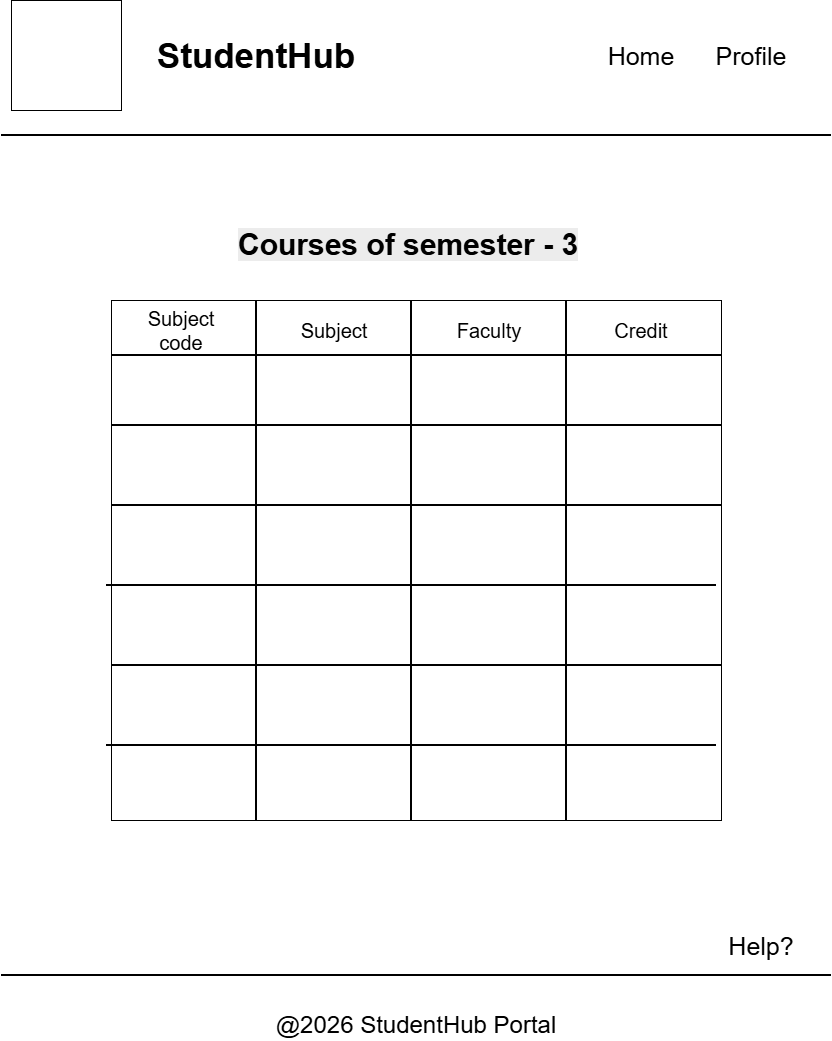

The diagram above was exported from draw.io. Its source (the exported page's mxGraphModel, read from the mxfile embedded in the PNG):
<mxGraphModel dx="774" dy="459" grid="0" gridSize="10" guides="1" tooltips="1" connect="1" arrows="1" fold="1" page="1" pageScale="1" pageWidth="850" pageHeight="1100" math="0" shadow="0">
  <root>
    <mxCell id="0" />
    <mxCell id="1" parent="0" />
    <mxCell id="mfrEJXjoHA3bAe6qJnQd-1" parent="1" style="line;strokeWidth=2;html=1;" value="" vertex="1">
      <mxGeometry height="10" width="830" x="10" y="150" as="geometry" />
    </mxCell>
    <mxCell id="kdF_cdOtGmuBSjJCnQJm-1" parent="1" style="whiteSpace=wrap;html=1;aspect=fixed;" value="" vertex="1">
      <mxGeometry height="110" width="110" x="20" y="20" as="geometry" />
    </mxCell>
    <mxCell id="qQC2koEFlL_kjvex_WbA-1" parent="1" style="text;html=1;whiteSpace=wrap;strokeColor=none;fillColor=none;align=center;verticalAlign=middle;rounded=0;" value="&lt;font style=&quot;font-size: 35px;&quot;&gt;&lt;b style=&quot;&quot;&gt;StudentHub&lt;/b&gt;&lt;/font&gt;" vertex="1">
      <mxGeometry height="30" width="350" x="90" y="60" as="geometry" />
    </mxCell>
    <mxCell id="LZ4WHu0h99TXo54A3if9-1" parent="1" style="text;html=1;whiteSpace=wrap;strokeColor=none;fillColor=none;align=center;verticalAlign=middle;rounded=0;" value="&lt;font style=&quot;font-size: 25px;&quot;&gt;Home&lt;/font&gt;" vertex="1">
      <mxGeometry height="30" width="60" x="620" y="60" as="geometry" />
    </mxCell>
    <mxCell id="LZ4WHu0h99TXo54A3if9-2" parent="1" style="text;html=1;whiteSpace=wrap;strokeColor=none;fillColor=none;align=center;verticalAlign=middle;rounded=0;" value="&lt;font style=&quot;font-size: 25px;&quot;&gt;Profile&lt;/font&gt;" vertex="1">
      <mxGeometry height="30" width="60" x="730" y="60" as="geometry" />
    </mxCell>
    <mxCell id="LZ4WHu0h99TXo54A3if9-3" parent="1" style="line;strokeWidth=2;html=1;" value="" vertex="1">
      <mxGeometry height="10" width="830" x="10" y="990" as="geometry" />
    </mxCell>
    <mxCell id="9TKYkAXOotGufy6NyJsw-1" parent="1" style="text;html=1;whiteSpace=wrap;strokeColor=none;fillColor=none;align=center;verticalAlign=middle;rounded=0;" value="&lt;font style=&quot;font-size: 24px;&quot;&gt;@2026 StudentHub Portal&lt;/font&gt;" vertex="1">
      <mxGeometry height="30" width="460" x="195" y="1030" as="geometry" />
    </mxCell>
    <mxCell id="AziZO9DQcO3pwwBF--9A-1" parent="1" style="text;whiteSpace=wrap;html=1;" value="&lt;b style=&quot;forced-color-adjust: none; color: rgb(0, 0, 0); font-family: Helvetica; font-size: 30px; font-style: normal; font-variant-ligatures: normal; font-variant-caps: normal; letter-spacing: normal; orphans: 2; text-align: center; text-indent: 0px; text-transform: none; widows: 2; word-spacing: 0px; -webkit-text-stroke-width: 0px; white-space: normal; background-color: rgb(236, 236, 236); text-decoration-thickness: initial; text-decoration-style: initial; text-decoration-color: initial;&quot;&gt;Courses of semester - 3&lt;/b&gt;" vertex="1">
      <mxGeometry height="60" width="360" x="245" y="240" as="geometry" />
    </mxCell>
    <mxCell id="OdndjMZEuAwHL9Kj10ui-1" parent="1" style="text;html=1;whiteSpace=wrap;strokeColor=none;fillColor=none;align=center;verticalAlign=middle;rounded=0;" value="&lt;font style=&quot;font-size: 25px;&quot;&gt;Help?&lt;/font&gt;" vertex="1">
      <mxGeometry height="30" width="60" x="740" y="950" as="geometry" />
    </mxCell>
    <mxCell id="OdndjMZEuAwHL9Kj10ui-2" parent="1" style="rounded=0;whiteSpace=wrap;html=1;" value="" vertex="1">
      <mxGeometry height="520" width="610" x="120" y="320" as="geometry" />
    </mxCell>
    <mxCell id="meyClr5bCiDxeNkdh_ka-1" parent="1" style="line;strokeWidth=2;html=1;" value="" vertex="1">
      <mxGeometry height="10" width="610" x="120" y="370" as="geometry" />
    </mxCell>
    <mxCell id="meyClr5bCiDxeNkdh_ka-2" parent="1" style="line;strokeWidth=2;direction=south;html=1;" value="" vertex="1">
      <mxGeometry height="520" width="10" x="260" y="320" as="geometry" />
    </mxCell>
    <mxCell id="meyClr5bCiDxeNkdh_ka-4" parent="1" style="line;strokeWidth=2;direction=south;html=1;" value="" vertex="1">
      <mxGeometry height="520" width="10" x="415" y="320" as="geometry" />
    </mxCell>
    <mxCell id="meyClr5bCiDxeNkdh_ka-5" parent="1" style="line;strokeWidth=2;direction=south;html=1;" value="" vertex="1">
      <mxGeometry height="520" width="10" x="570" y="320" as="geometry" />
    </mxCell>
    <mxCell id="meyClr5bCiDxeNkdh_ka-6" parent="1" style="text;html=1;whiteSpace=wrap;strokeColor=none;fillColor=none;align=center;verticalAlign=middle;rounded=0;" value="&lt;font style=&quot;font-size: 20px;&quot;&gt;Subject&lt;/font&gt;&lt;div&gt;&lt;font style=&quot;font-size: 20px;&quot;&gt;code&lt;/font&gt;&lt;/div&gt;" vertex="1">
      <mxGeometry height="60" width="80" x="150" y="320" as="geometry" />
    </mxCell>
    <mxCell id="meyClr5bCiDxeNkdh_ka-7" parent="1" style="text;html=1;whiteSpace=wrap;strokeColor=none;fillColor=none;align=center;verticalAlign=middle;rounded=0;" value="&lt;font style=&quot;font-size: 20px;&quot;&gt;Subject&lt;/font&gt;" vertex="1">
      <mxGeometry height="30" width="90" x="298" y="335" as="geometry" />
    </mxCell>
    <mxCell id="meyClr5bCiDxeNkdh_ka-8" parent="1" style="text;html=1;whiteSpace=wrap;strokeColor=none;fillColor=none;align=center;verticalAlign=middle;rounded=0;" value="&lt;font style=&quot;font-size: 20px;&quot;&gt;Faculty&lt;/font&gt;" vertex="1">
      <mxGeometry height="30" width="80" x="458" y="335" as="geometry" />
    </mxCell>
    <mxCell id="meyClr5bCiDxeNkdh_ka-9" parent="1" style="text;html=1;whiteSpace=wrap;strokeColor=none;fillColor=none;align=center;verticalAlign=middle;rounded=0;" value="&lt;font style=&quot;font-size: 20px;&quot;&gt;Credit&lt;/font&gt;" vertex="1">
      <mxGeometry height="30" width="60" x="620" y="335" as="geometry" />
    </mxCell>
    <mxCell id="meyClr5bCiDxeNkdh_ka-10" parent="1" style="line;strokeWidth=2;html=1;" value="" vertex="1">
      <mxGeometry height="10" width="610" x="120" y="440" as="geometry" />
    </mxCell>
    <mxCell id="meyClr5bCiDxeNkdh_ka-11" parent="1" style="line;strokeWidth=2;html=1;" value="" vertex="1">
      <mxGeometry height="10" width="610" x="120" y="520" as="geometry" />
    </mxCell>
    <mxCell id="meyClr5bCiDxeNkdh_ka-12" parent="1" style="line;strokeWidth=2;html=1;" value="" vertex="1">
      <mxGeometry height="10" width="610" x="115" y="600" as="geometry" />
    </mxCell>
    <mxCell id="meyClr5bCiDxeNkdh_ka-13" parent="1" style="line;strokeWidth=2;html=1;" value="" vertex="1">
      <mxGeometry height="10" width="610" x="120" y="680" as="geometry" />
    </mxCell>
    <mxCell id="meyClr5bCiDxeNkdh_ka-14" parent="1" style="line;strokeWidth=2;html=1;" value="" vertex="1">
      <mxGeometry height="10" width="610" x="115" y="760" as="geometry" />
    </mxCell>
  </root>
</mxGraphModel>